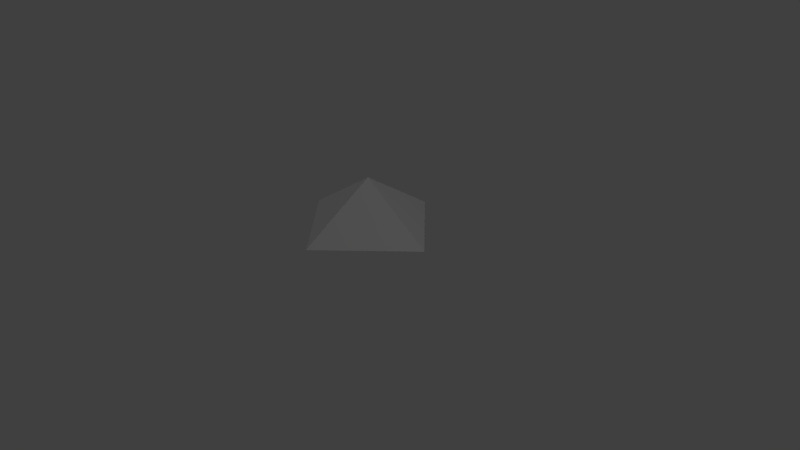 # Source: MuzzleFlare4Cone.blend  (saved by Blender 2.78.0; exported with 4.5.12 LTS)
import bpy
from mathutils import Matrix  # noqa: F401  (used for matrix-valued properties, if any)

bpy.ops.wm.read_factory_settings(use_empty=True)
scene = bpy.context.scene
scene.name = 'Scene'

# ---- collections
col_collection_1 = bpy.data.collections.new('Collection 1'); scene.collection.children.link(col_collection_1)

# ---- world
world_world = bpy.data.worlds.new('World'); scene.world = world_world
world_world.color = (0.05088, 0.05088, 0.05088)
world_world.use_sun_shadow = False
world_world.sun_shadow_jitter_overblur = 0.0
world_world.cycles.sampling_method = 'MANUAL'

# ---- cameras
cam_camera = bpy.data.cameras.new('Camera')
cam_camera.clip_end = 100.0
cam_camera.lens = 35.0
cam_camera.sensor_width = 32.0
cam_camera.sensor_height = 18.0
cam_camera.ortho_scale = 7.314
cam_camera.dof.focus_distance = 0.0
cam_camera.dof.aperture_fstop = 128.0

# ---- lights
light_lamp_003 = bpy.data.lights.new('Lamp.003', 'POINT')
light_lamp_003.transmission_factor = 0.0
light_lamp_003.cutoff_distance = 30.0
light_lamp_003.use_shadow = False
light_lamp_003.energy = 100.0
light_lamp_003.shadow_buffer_clip_start = 1.001
light_lamp_003.shadow_soft_size = 0.1
light_lamp_003.shadow_maximum_resolution = 0.006
light_lamp_003.use_absolute_resolution = True
light_lamp_002 = bpy.data.lights.new('Lamp.002', 'POINT')
light_lamp_002.transmission_factor = 0.0
light_lamp_002.cutoff_distance = 30.0
light_lamp_002.energy = 100.0
light_lamp_002.shadow_buffer_clip_start = 1.001
light_lamp_002.shadow_soft_size = 0.1
light_lamp_002.shadow_maximum_resolution = 0.006
light_lamp_002.use_absolute_resolution = True
light_lamp_001 = bpy.data.lights.new('Lamp.001', 'POINT')
light_lamp_001.transmission_factor = 0.0
light_lamp_001.cutoff_distance = 30.0
light_lamp_001.energy = 100.0
light_lamp_001.shadow_buffer_clip_start = 1.001
light_lamp_001.shadow_soft_size = 0.1
light_lamp_001.shadow_maximum_resolution = 0.006
light_lamp_001.use_absolute_resolution = True
light_lamp = bpy.data.lights.new('Lamp', 'POINT')
light_lamp.transmission_factor = 0.0
light_lamp.cutoff_distance = 30.0
light_lamp.use_shadow = False
light_lamp.energy = 100.0
light_lamp.shadow_buffer_clip_start = 1.001
light_lamp.shadow_soft_size = 0.1
light_lamp.shadow_maximum_resolution = 0.006
light_lamp.use_absolute_resolution = True

# ---- meshes
me_cone = bpy.data.meshes.new('Cone')
me_cone.from_pydata([(0.0, 1.0, 0.009546), (1.0, -4.371e-08, 0.009546), (-8.742e-08, -1.0, 0.009546), (0.0, 0.0, 0.66), (-1.0, 1.192e-08, 0.009546)], [], [(0, 3, 1), (1, 3, 2), (2, 3, 4), (4, 3, 0), (0, 1, 2, 4)])
me_cone.use_remesh_preserve_volume = False
me_cone.use_remesh_preserve_attributes = False
me_cone.use_mirror_vertex_groups = False
me_cone.update()

# ---- objects
ob_cone = bpy.data.objects.new('Cone', me_cone)
ob_lamp_003 = bpy.data.objects.new('Lamp.003', light_lamp_003)
ob_lamp_002 = bpy.data.objects.new('Lamp.002', light_lamp_002)
ob_lamp_001 = bpy.data.objects.new('Lamp.001', light_lamp_001)
ob_lamp = bpy.data.objects.new('Lamp', light_lamp)
ob_camera = bpy.data.objects.new('Camera', cam_camera)

# ---- transforms, parenting, visibility, modifiers, constraints
ob_cone.location = (0.0, 0.0, 0.0)
ob_cone.lineart.crease_threshold = 0.0
ob_lamp_003.location = (10.02, -11.75, 7.035)
ob_lamp_003.rotation_euler = (0.6503, 0.05522, 1.866)
ob_lamp_003.lock_rotations_4d = False
ob_lamp_003.empty_display_type = 'ARROWS'
ob_lamp_003.color = (0.0, 0.0, 0.0, 0.0)
ob_lamp_003.lineart.crease_threshold = 0.0
ob_lamp_002.location = (-7.416, 6.566, -0.1908)
ob_lamp_002.rotation_euler = (0.6503, 0.05522, 1.866)
ob_lamp_002.lock_rotations_4d = False
ob_lamp_002.empty_display_type = 'ARROWS'
ob_lamp_002.color = (0.0, 0.0, 0.0, 0.0)
ob_lamp_002.lineart.crease_threshold = 0.0
ob_lamp_001.location = (-7.416, -4.561, 8.07)
ob_lamp_001.rotation_euler = (0.6503, 0.05522, 1.866)
ob_lamp_001.lock_rotations_4d = False
ob_lamp_001.empty_display_type = 'ARROWS'
ob_lamp_001.color = (0.0, 0.0, 0.0, 0.0)
ob_lamp_001.lineart.crease_threshold = 0.0
ob_lamp.location = (5.902, 1.005, 5.904)
ob_lamp.rotation_euler = (0.6503, 0.05522, 1.866)
ob_lamp.lock_rotations_4d = False
ob_lamp.empty_display_type = 'ARROWS'
ob_lamp.color = (0.0, 0.0, 0.0, 0.0)
ob_lamp.lineart.crease_threshold = 0.0
ob_camera.location = (7.481, -6.508, 4.934)
ob_camera.rotation_euler = (1.109, 0.0, 0.8149)
ob_camera.lock_rotations_4d = False
ob_camera.empty_display_type = 'ARROWS'
ob_camera.color = (0.0, 0.0, 0.0, 0.0)
ob_camera.display_type = 'WIRE'
ob_camera.lineart.crease_threshold = 0.0

# ---- collection membership
col_collection_1.objects.link(ob_cone)
col_collection_1.objects.link(ob_lamp_003)
col_collection_1.objects.link(ob_lamp_002)
col_collection_1.objects.link(ob_lamp_001)
col_collection_1.objects.link(ob_lamp)
col_collection_1.objects.link(ob_camera)

# ---- scene / render settings (as saved in the file)
scene.camera = ob_camera
scene.frame_start = 1; scene.frame_end = 250; scene.frame_set(0)
scene.render.engine = 'BLENDER_EEVEE_NEXT'
scene.render.image_settings.color_depth = '16'
scene.render.dither_intensity = 0.0
scene.render.film_transparent = True
scene.cycles.use_denoising = False
scene.cycles.samples = 128
scene.cycles.sampling_pattern = 'TABULATED_SOBOL'
scene.cycles.light_sampling_threshold = 0.0
scene.cycles.use_adaptive_sampling = False
scene.cycles.use_light_tree = False
scene.cycles.blur_glossy = 0.0
scene.cycles.sample_clamp_indirect = 0.0
scene.view_settings.view_transform = 'Standard'
bpy.context.view_layer.update()
